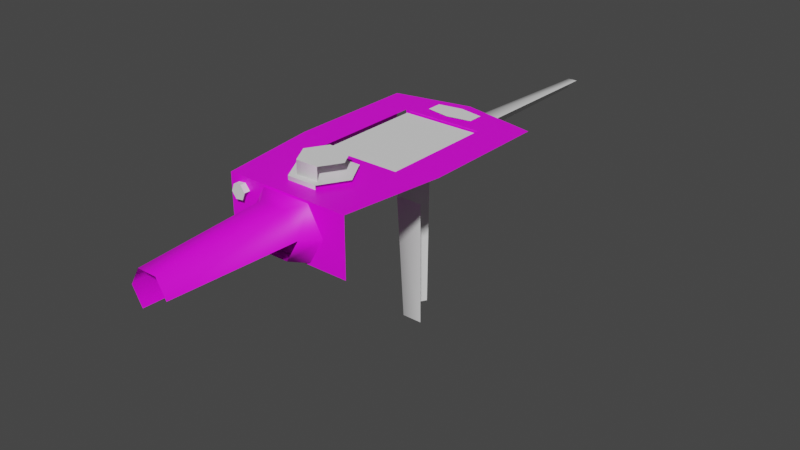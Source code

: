 # Source: toolgun.blend  (saved by Blender 2.83.18; exported with 4.5.12 LTS)
import bpy
from mathutils import Matrix  # noqa: F401  (used for matrix-valued properties, if any)

bpy.ops.wm.read_factory_settings(use_empty=True)
scene = bpy.context.scene
scene.name = 'Scene'

# ---- collections
col_collection = bpy.data.collections.new('Collection'); scene.collection.children.link(col_collection)

# ---- images (referenced by path relative to the original .blend; pixels are not part of the script)
import os
ASSET_DIR = os.environ.get("B2B_ASSET_DIR", "")  # directory of the original .blend (textures are referenced by path, not embedded)
HERE = os.path.dirname(os.path.abspath(__file__))  # packed textures are extracted next to this script under _unpacked/

def load_image(name, relpath, width, height, colorspace="sRGB"):
    """Load a texture the original file referenced (path relative to the .blend, or extracted next to this script)."""
    p = next((c for c in (os.path.join(HERE, relpath), os.path.join(ASSET_DIR, relpath)) if relpath and os.path.exists(c)), "")
    if p:
        img = bpy.data.images.load(p, check_existing=True)
        img.name = name
    else:  # same state as the original file: an image datablock whose file is absent (Cycles renders it pink)
        img = bpy.data.images.new(name, width, height)
        img.source = "FILE"
        img.filepath = "//" + (relpath or name)
    img.colorspace_settings.name = colorspace
    return img
img_toolgun_texture = load_image('toolgun_texture', 'toolgun_texture.png', 1024, 1024, 'sRGB')
img_material_001_base_color = load_image('Material.001 Base Color', 'toolgun_texture.png', 1024, 1024, 'sRGB')

# ---- materials (node trees are filled in below, after node groups)
mat_material = bpy.data.materials.new('Material')
mat_material.use_transparent_shadow = False
mat_material_001 = bpy.data.materials.new('Material.001')
mat_material_001.use_transparent_shadow = False

# ---- node groups
ng_auto_smooth = bpy.data.node_groups.new('Auto Smooth', 'GeometryNodeTree')
_s = ng_auto_smooth.interface.new_socket(name='Geometry', in_out='OUTPUT', socket_type='NodeSocketGeometry')
_s = ng_auto_smooth.interface.new_socket(name='Geometry', in_out='INPUT', socket_type='NodeSocketGeometry')
_s = ng_auto_smooth.interface.new_socket(name='Angle', in_out='INPUT', socket_type='NodeSocketFloat')
_s.subtype = 'ANGLE'
_s.min_value = 0.0
_s.max_value = 3.142
ng_auto_smooth.is_modifier = True
_N = ng_auto_smooth.nodes; _L = ng_auto_smooth.links
n0 = _N.new('NodeGroupOutput'); n0.name = 'Group Output'; n0.location = (480, -100)
n1 = _N.new('NodeGroupInput'); n1.name = 'Group Input'; n1.location = (-420, -300)
n2 = _N.new('NodeGroupInput'); n2.name = 'Group Input.001'; n2.location = (-60, -100)
n3 = _N.new('GeometryNodeSetShadeSmooth'); n3.name = 'Set Shade Smooth'; n3.location = (120, -100)
n3.domain = 'EDGE'
n4 = _N.new('GeometryNodeSetShadeSmooth'); n4.name = 'Set Shade Smooth.001'; n4.location = (300, -100)
n5 = _N.new('GeometryNodeInputMeshEdgeAngle'); n5.name = 'Edge Angle'; n5.location = (-420, -220)
n6 = _N.new('GeometryNodeInputEdgeSmooth'); n6.name = 'Is Edge Smooth'; n6.location = (-60, -160)
n7 = _N.new('GeometryNodeInputShadeSmooth'); n7.name = 'Is Face Smooth'; n7.location = (-240, -340)
n8 = _N.new('FunctionNodeBooleanMath'); n8.name = 'Boolean Math'; n8.location = (-60, -220)
n9 = _N.new('FunctionNodeCompare'); n9.name = 'Compare'; n9.location = (-240, -180)
n9.operation = 'LESS_EQUAL'
_L.new(n5.outputs[0], n9.inputs[0])
_L.new(n4.outputs[0], n0.inputs[0])
_L.new(n1.outputs[1], n9.inputs[1])
_L.new(n9.outputs[0], n8.inputs[0])
_L.new(n7.outputs[0], n8.inputs[1])
_L.new(n2.outputs[0], n3.inputs[0])
_L.new(n6.outputs[0], n3.inputs[1])
_L.new(n3.outputs[0], n4.inputs[0])
_L.new(n8.outputs[0], n3.inputs[2])
n0.is_active_output = True

# ---- material node trees
mat_material.use_nodes = True; mat_material.node_tree.nodes.clear()
_N = mat_material.node_tree.nodes; _L = mat_material.node_tree.links
n0 = _N.new('ShaderNodeBsdfPrincipled'); n0.name = 'Principled BSDF'; n0.location = (10, 300)
n0.distribution = 'GGX'
n0.subsurface_method = 'BURLEY'
n0.inputs[3].default_value = 1.45
n0.inputs[27].default_value = (0.0, 0.0, 0.0, 1.0)
n0.inputs[28].default_value = 1.0
n1 = _N.new('ShaderNodeOutputMaterial'); n1.name = 'Material Output'; n1.location = (300, 300)
n2 = _N.new('ShaderNodeTexImage'); n2.name = 'Image Texture'; n2.location = (-280, 275)
n2.image = img_toolgun_texture
_L.new(n0.outputs[0], n1.inputs[0])
_L.new(n2.outputs[0], n0.inputs[0])
n1.is_active_output = True
mat_material_001.use_nodes = True; mat_material_001.node_tree.nodes.clear()
_N = mat_material_001.node_tree.nodes; _L = mat_material_001.node_tree.links
n0 = _N.new('ShaderNodeBsdfPrincipled'); n0.name = 'Principled BSDF'; n0.location = (10, 300)
n0.distribution = 'GGX'
n0.subsurface_method = 'BURLEY'
n0.inputs[3].default_value = 1.45
n0.inputs[27].default_value = (0.0, 0.0, 0.0, 1.0)
n0.inputs[28].default_value = 1.0
n1 = _N.new('ShaderNodeOutputMaterial'); n1.name = 'Material Output'; n1.location = (300, 300)
n2 = _N.new('ShaderNodeTexImage'); n2.name = 'Image Texture'; n2.location = (-280, 275)
n2.image = img_material_001_base_color
_L.new(n0.outputs[0], n1.inputs[0])
_L.new(n2.outputs[0], n0.inputs[0])
n1.is_active_output = True

# ---- world
world_world = bpy.data.worlds.new('World'); scene.world = world_world
world_world.use_nodes = True; world_world.node_tree.nodes.clear()
_N = world_world.node_tree.nodes; _L = world_world.node_tree.links
n0 = _N.new('ShaderNodeOutputWorld'); n0.name = 'World Output'; n0.location = (300, 300)
n1 = _N.new('ShaderNodeBackground'); n1.name = 'Background'; n1.location = (10, 300)
n1.inputs[0].default_value = (0.05088, 0.05088, 0.05088, 1.0)
_L.new(n1.outputs[0], n0.inputs[0])
n0.is_active_output = True
world_world.color = (0.05088, 0.05088, 0.05088)
world_world.use_sun_shadow = False
world_world.sun_shadow_jitter_overblur = 0.0

# ---- meshes
me_cube_002 = bpy.data.meshes.new('Cube.002')
me_cube_002.from_pydata([(-0.5438, -0.2485, 0.8198), (-0.5438, 0.7539, 0.8198), (0.5438, -0.2485, 0.8198), (0.5438, 0.7539, 0.8198), (-0.8255, -1.0, -1.0), (-0.8255, -1.0, 1.0), (-1.0, 1.0, -1.423), (-1.0, 1.0, 1.0), (0.8255, -1.0, -1.0), (0.8255, -1.0, 1.0), (1.0, 1.0, 1.0), (-1.0, -0.1258, -1.423), (-1.0, -0.1258, 1.0), (1.0, -0.1258, 1.0), (0.0, 1.14, 1.0), (0.0, -1.0, -1.0), (0.0, -1.0, 1.0), (0.5438, -0.1258, 1.0), (0.5438, 0.7539, 1.0), (0.5438, -0.2485, 1.0), (0.0, -0.2485, 1.0), (0.0, 0.7539, 1.0), (-0.5438, 0.7539, 1.0), (-0.5438, -0.2485, 1.0), (-0.5438, -0.1258, 1.0)], [], [(1, 3, 18, 21, 22), (3, 2, 19, 17, 18), (1, 0, 2, 3), (11, 12, 7, 6), (15, 16, 5, 4), (14, 7, 12, 24, 22, 21), (4, 5, 12, 11), (10, 14, 21, 18, 17, 13), (13, 17, 19, 20, 16, 9), (8, 9, 16, 15), (20, 23, 24, 12, 5, 16)])
me_cube_002.polygons.foreach_set('use_smooth', [0, 0, 0, 1, 1, 1, 1, 1, 1, 1, 1])
_uv = me_cube_002.uv_layers.new(name='UVMap')
_uv.uv.foreach_set('vector', [0.4067, 0.7044, 0.2535, 0.7044, 0.2535, 0.6902, 0.3301, 0.6902, 0.4067, 0.6902, 0.2535, 0.676, 0.3944, 0.676, 0.3944, 0.6902, 0.3771, 0.6902, 0.2535, 0.6902, 0.2605, 0.7141, 0.3947, 0.7141, 0.3947, 0.8811, 0.2605, 0.8811, 0.006493, 0.7225, 0.1581, 0.7225, 0.1581, 0.9898, 0.006493, 0.9898, 0.6274, 0.8605, 0.6274, 0.9923, 0.5054, 0.9923, 0.5054, 0.8605, 0.327, 0.9927, 0.17, 0.9595, 0.17, 0.6914, 0.2416, 0.6914, 0.2416, 0.9009, 0.327, 0.9009, 0.03102, 0.5025, 0.1561, 0.5025, 0.1581, 0.7225, 0.006493, 0.7225, 0.4841, 0.9595, 0.327, 0.9927, 0.327, 0.9009, 0.4124, 0.9009, 0.4124, 0.6914, 0.4841, 0.6914, 0.4841, 0.6914, 0.4124, 0.6914, 0.4124, 0.6622, 0.327, 0.6622, 0.327, 0.4833, 0.4567, 0.4833, 0.7494, 0.8605, 0.7494, 0.9923, 0.6274, 0.9923, 0.6274, 0.8605, 0.327, 0.6622, 0.2416, 0.6622, 0.2416, 0.6914, 0.17, 0.6914, 0.1974, 0.4833, 0.327, 0.4833])
me_cube_002.materials.append(mat_material)
me_cube_002.use_remesh_fix_poles = True
me_cube_002.use_remesh_preserve_attributes = False
me_cube_002.use_mirror_vertex_groups = False
me_cube_002.use_paint_bone_selection = False
me_cube_002.use_paint_mask = True
me_cube_002.update()
me_cylinder = bpy.data.meshes.new('Cylinder')
me_cylinder.from_pydata([(0.3349, 1.411, -1.101), (-8.943e-08, 0.7604, 4.397), (1.38, 0.7967, -1.101), (0.6585, 0.3802, 4.397), (1.389, -0.4154, -1.101), (-0.3349, -1.411, -1.101), (-1.559e-07, -0.7604, 4.397), (-1.38, -0.7967, -1.101), (-0.6585, -0.3802, 4.397), (-1.389, 0.4154, -1.101), (-0.6585, 0.3802, 4.397), (2.224e-08, 1.034, -0.4834), (0.8956, 0.5171, -0.4834), (0.8956, -0.5171, -0.4834), (-7.965e-08, -1.034, -0.4834), (-0.8956, -0.5171, -0.4834), (-0.8956, 0.5171, -0.4834)], [], [(11, 1, 3, 12), (14, 6, 8, 15), (15, 8, 10, 16), (16, 10, 1, 11), (9, 16, 11, 0), (7, 15, 16, 9), (5, 14, 15, 7), (4, 13, 14, 5), (2, 12, 13, 4), (0, 11, 12, 2)])
me_cylinder.polygons.foreach_set('use_smooth', [True] * 10)
_uv = me_cylinder.uv_layers.new(name='UVMap')
_uv.uv.foreach_set('vector', [0.1711, 0.3976, 0.1603, 0.01695, 0.1903, 0.009242, 0.2119, 0.3871, 0.4326, 0.4057, 0.4291, 0.03037, 0.4593, 0.01824, 0.4737, 0.3892, 0.04882, 0.3871, 0.0704, 0.009242, 0.1004, 0.01695, 0.08958, 0.3976, 0.08958, 0.3976, 0.1004, 0.01695, 0.1603, 0.01695, 0.1711, 0.3976, 0.05187, 0.4473, 0.08958, 0.3976, 0.1711, 0.3976, 0.2088, 0.4473, 0.004724, 0.435, 0.04882, 0.3871, 0.08958, 0.3976, 0.05187, 0.4473, 0.4693, 0.4565, 0.4326, 0.4057, 0.4737, 0.3892, 0.5168, 0.4371, 0.3125, 0.4528, 0.3512, 0.4037, 0.4326, 0.4057, 0.4693, 0.4565, 0.2658, 0.4311, 0.3108, 0.3853, 0.3512, 0.4037, 0.3125, 0.4528, 0.2088, 0.4473, 0.1711, 0.3976, 0.2119, 0.3871, 0.256, 0.435])
me_cylinder.materials.append(mat_material_001)
me_cylinder.use_remesh_fix_poles = True
me_cylinder.use_remesh_preserve_attributes = False
me_cylinder.use_mirror_vertex_groups = False
me_cylinder.use_paint_bone_selection = False
me_cylinder.use_paint_mask = True
me_cylinder.update()
me_cylinder_001 = bpy.data.meshes.new('Cylinder.001')
me_cylinder_001.from_pydata([(8.465e-08, 0.7845, -1.277), (2.673e-08, 0.5965, 2.409), (-3.936e-08, -0.7845, -1.277), (-6.755e-08, -0.5965, 2.409), (-0.6794, -0.3923, -1.277), (-0.5166, -0.2983, 2.409), (-0.6794, 0.3923, -1.277), (-0.5166, 0.2983, 2.409)], [], [(2, 3, 5, 4), (4, 5, 7, 6), (6, 7, 1, 0)])
me_cylinder_001.polygons.foreach_set('use_smooth', [True] * 3)
_uv = me_cylinder_001.uv_layers.new(name='UVMap')
_uv.uv.foreach_set('vector', [0.33, 0.008609, 0.3122, 0.3729, 0.2557, 0.3714, 0.2557, 0.006634, 0.2557, 0.006634, 0.2557, 0.3714, 0.2274, 0.3729, 0.2184, 0.008609, 0.4183, 0.006801, 0.409, 0.3851, 0.3504, 0.3851, 0.3412, 0.006801])
me_cylinder_001.use_remesh_fix_poles = True
me_cylinder_001.use_remesh_preserve_attributes = False
me_cylinder_001.use_mirror_vertex_groups = False
me_cylinder_001.update()
me_cube_003 = bpy.data.meshes.new('Cube.003')
me_cube_003.from_pydata([(-1.116, -1.0, -1.116), (-1.116, -1.0, 1.116), (-0.5511, 1.0, -0.5511), (-0.5511, 1.0, 0.5511), (1.116, -1.0, 1.116), (0.5511, 1.0, 0.5511)], [], [(0, 1, 3, 2), (5, 3, 1, 4)])
me_cube_003.polygons.foreach_set('use_smooth', [True] * 2)
_uv = me_cube_003.uv_layers.new(name='UVMap')
_uv.uv.foreach_set('vector', [0.8765, 0.8277, 0.8765, 0.9918, 0.7686, 0.9503, 0.7686, 0.8692, 0.9845, 0.8692, 0.9845, 0.9503, 0.8765, 0.9918, 0.8765, 0.8277])
me_cube_003.use_remesh_fix_poles = True
me_cube_003.use_remesh_preserve_attributes = False
me_cube_003.use_mirror_vertex_groups = False
me_cube_003.update()
me_cylinder_002 = bpy.data.meshes.new('Cylinder.002')
me_cylinder_002.from_pydata([(0.0, 1.0, -1.0), (0.0, 1.0, 1.0), (0.866, 0.5, 1.0), (0.866, -0.5, 1.0), (-8.742e-08, -1.0, -1.0), (-8.742e-08, -1.0, 1.0), (-0.866, -0.5, -1.0), (-0.866, -0.5, 1.0), (-0.866, 0.5, -1.0), (-0.866, 0.5, 1.0)], [], [(4, 5, 7, 6), (2, 1, 9, 7, 5, 3), (6, 7, 9, 8), (8, 9, 1, 0)])
me_cylinder_002.polygons.foreach_set('use_smooth', [True] * 4)
_uv = me_cylinder_002.uv_layers.new(name='UVMap')
_uv.uv.foreach_set('vector', [0.7994, 0.1802, 0.6417, 0.1802, 0.6417, 0.139, 0.7994, 0.139, 0.4939, 0.1389, 0.4939, 0.0566, 0.5622, 0.01548, 0.6304, 0.0566, 0.6304, 0.1389, 0.5622, 0.18, 0.7994, 0.139, 0.6417, 0.139, 0.6417, 0.05679, 0.7994, 0.05679, 0.7994, 0.05679, 0.6417, 0.05679, 0.6417, 0.01566, 0.7994, 0.01566])
me_cylinder_002.use_remesh_fix_poles = True
me_cylinder_002.use_remesh_preserve_attributes = False
me_cylinder_002.use_mirror_vertex_groups = False
me_cylinder_002.update()
me_cylinder_003 = bpy.data.meshes.new('Cylinder.003')
me_cylinder_003.from_pydata([(0.0, 1.0, -1.0), (0.0, 1.0, 1.0), (0.866, 0.5, 1.0), (0.866, -0.5, 1.0), (-8.742e-08, -1.0, -1.0), (-8.742e-08, -1.0, 1.0), (-0.866, -0.5, -1.0), (-0.866, -0.5, 1.0), (-0.866, 0.5, -1.0), (-0.866, 0.5, 1.0)], [], [(4, 5, 7, 6), (2, 1, 9, 7, 5, 3), (6, 7, 9, 8), (8, 9, 1, 0)])
me_cylinder_003.polygons.foreach_set('use_smooth', [True] * 4)
_uv = me_cylinder_003.uv_layers.new(name='UVMap')
_uv.uv.foreach_set('vector', [0.7374, 0.3615, 0.5797, 0.3615, 0.5797, 0.3203, 0.7374, 0.3203, 0.7547, 0.3228, 0.7547, 0.2405, 0.823, 0.1994, 0.8913, 0.2405, 0.8913, 0.3228, 0.823, 0.3639, 0.7374, 0.3203, 0.5797, 0.3203, 0.5797, 0.2381, 0.7374, 0.2381, 0.7374, 0.2381, 0.5797, 0.2381, 0.5797, 0.197, 0.7374, 0.197])
me_cylinder_003.use_remesh_fix_poles = True
me_cylinder_003.use_remesh_preserve_attributes = False
me_cylinder_003.use_mirror_vertex_groups = False
me_cylinder_003.update()
me_cube_006 = bpy.data.meshes.new('Cube.006')
me_cube_006.from_pydata([(-1.0, -1.0, 1.0), (-1.0, 1.0, 1.0), (1.0, -1.0, 1.0), (1.0, 1.0, 1.0)], [], [(3, 1, 0, 2)])
_uv = me_cube_006.uv_layers.new(name='UVMap')
_uv.uv.foreach_set('vector', [0.7913, 0.8133, 0.5219, 0.8133, 0.5219, 0.42, 0.7913, 0.42])
me_cube_006.use_remesh_fix_poles = True
me_cube_006.use_remesh_preserve_attributes = False
me_cube_006.use_mirror_vertex_groups = False
me_cube_006.use_paint_bone_selection = False
me_cube_006.use_paint_mask = True
me_cube_006.update()
me_cube_007 = bpy.data.meshes.new('Cube.007')
me_cube_007.from_pydata([(-1.0, 1.0, -1.0), (-1.0, 1.0, 1.0), (1.0, 1.0, -1.0), (1.0, 1.0, 1.0), (-1.0, -1.0, 0.0), (1.0, -1.0, 0.0)], [], [(1, 0, 4), (0, 2, 5, 4), (3, 2, 0, 1), (3, 1, 4, 5)])
_uv = me_cube_007.uv_layers.new(name='UVMap')
_uv.uv.foreach_set('vector', [0.8209, 0.5188, 0.9, 0.4776, 0.9, 0.5807, 0.9912, 0.6878, 0.9028, 0.6878, 0.9028, 0.5847, 0.9912, 0.5847, 0.8052, 0.5946, 0.8936, 0.5946, 0.8936, 0.6868, 0.8052, 0.6868, 0.9037, 0.4773, 0.9921, 0.4773, 0.9921, 0.5804, 0.9037, 0.5804])
me_cube_007.use_remesh_fix_poles = True
me_cube_007.use_remesh_preserve_attributes = False
me_cube_007.use_mirror_vertex_groups = False
me_cube_007.update()
me_cube_009 = bpy.data.meshes.new('Cube.009')
me_cube_009.from_pydata([(-1.0, 1.0, -1.0), (-1.0, 1.0, 1.0), (1.0, 1.0, -1.0), (1.0, 1.0, 1.0), (-1.0, -1.0, 0.0), (1.0, -1.0, 0.0)], [], [(3, 5, 2), (3, 2, 0, 1), (3, 1, 4, 5)])
_uv = me_cube_009.uv_layers.new(name='UVMap')
_uv.uv.foreach_set('vector', [0.8996, 0.3761, 0.8123, 0.4217, 0.8996, 0.4672, 0.9088, 0.466, 0.9961, 0.466, 0.9961, 0.3749, 0.9088, 0.3749, 0.9065, 0.3706, 0.9938, 0.3706, 0.9938, 0.2688, 0.9065, 0.2688])
me_cube_009.use_remesh_fix_poles = True
me_cube_009.use_remesh_preserve_attributes = False
me_cube_009.use_mirror_vertex_groups = False
me_cube_009.update()
me_cylinder_005 = bpy.data.meshes.new('Cylinder.005')
me_cylinder_005.from_pydata([(0.0, 1.0, -1.0), (0.866, 0.5, -1.0), (0.866, 0.5, 1.0), (0.866, -0.5, -1.0), (0.866, -0.5, 1.0), (-8.742e-08, -1.0, -1.0), (-8.742e-08, -1.0, 1.0), (-0.866, -0.5, -1.0), (-0.866, -0.5, 1.0), (-0.866, 0.5, -1.0), (-0.866, 0.5, 1.0)], [], [(1, 2, 4, 3), (3, 4, 6, 5), (5, 6, 8, 7), (7, 8, 10, 9), (0, 1, 3, 5, 7, 9)])
_uv = me_cylinder_005.uv_layers.new(name='UVMap')
_uv.uv.foreach_set('vector', [0.8735, 0.0812, 0.8735, 0.006858, 0.8913, 0.006858, 0.8913, 0.0812, 0.8913, 0.0812, 0.8913, 0.006858, 0.927, 0.006858, 0.927, 0.0812, 0.8201, 0.0812, 0.8201, 0.006858, 0.8379, 0.006858, 0.8379, 0.0812, 0.8379, 0.0812, 0.8379, 0.006858, 0.8735, 0.006858, 0.8735, 0.0812, 0.9626, 0.08266, 0.9318, 0.06407, 0.9318, 0.0269, 0.9626, 0.008318, 0.9935, 0.0269, 0.9935, 0.06407])
me_cylinder_005.use_remesh_fix_poles = True
me_cylinder_005.use_remesh_preserve_attributes = False
me_cylinder_005.use_mirror_vertex_groups = False
me_cylinder_005.update()
me_cylinder_007 = bpy.data.meshes.new('Cylinder.007')
me_cylinder_007.from_pydata([(0.0, 1.0, -1.0), (0.0, 1.0, 1.0), (0.866, 0.5, -1.0), (0.866, 0.5, 1.0), (0.866, -0.5, 1.0), (-8.742e-08, -1.0, -1.0), (-8.742e-08, -1.0, 1.0), (-0.866, -0.5, -1.0), (-0.866, -0.5, 1.0), (-0.866, 0.5, -1.0), (-0.866, 0.5, 1.0)], [], [(0, 1, 3, 2), (5, 6, 8, 7), (3, 1, 10, 8, 6, 4), (7, 8, 10, 9), (9, 10, 1, 0)])
_uv = me_cylinder_007.uv_layers.new(name='UVMap')
_uv.uv.foreach_set('vector', [0.8505, 0.1037, 0.8505, 0.1824, 0.8128, 0.1824, 0.8128, 0.1037, 0.9306, 0.1835, 0.8552, 0.1835, 0.8552, 0.1638, 0.9306, 0.1638, 0.9306, 0.1638, 0.9306, 0.1245, 0.9633, 0.1048, 0.9959, 0.1245, 0.9959, 0.1638, 0.9633, 0.1835, 0.9306, 0.1638, 0.8552, 0.1638, 0.8552, 0.1245, 0.9306, 0.1245, 0.9306, 0.1245, 0.8552, 0.1245, 0.8552, 0.1048, 0.9306, 0.1048])
me_cylinder_007.use_remesh_fix_poles = True
me_cylinder_007.use_remesh_preserve_attributes = False
me_cylinder_007.use_mirror_vertex_groups = False
me_cylinder_007.use_paint_bone_selection = False
me_cylinder_007.use_paint_mask = True
me_cylinder_007.update()
me_plane = bpy.data.meshes.new('Plane')
me_plane.from_pydata([(-0.6463, -0.6463, 0.0), (0.6463, -0.6463, 0.0), (-0.6463, 0.6463, 0.0), (0.6463, 0.6463, 0.0), (0.0, -1.0, 0.0), (0.0, 1.0, 0.0)], [], [(4, 1, 3, 5), (0, 4, 5, 2)])
_uv = me_plane.uv_layers.new(name='UVMap')
_uv.uv.foreach_set('vector', [0.8974, 0.821, 0.8027, 0.7987, 0.8027, 0.7174, 0.8974, 0.6952, 0.992, 0.7987, 0.8974, 0.821, 0.8974, 0.6952, 0.992, 0.7174])
me_plane.use_remesh_fix_poles = True
me_plane.use_remesh_preserve_attributes = False
me_plane.use_mirror_vertex_groups = False
me_plane.update()

# ---- objects
ob_cube = bpy.data.objects.new('Cube', me_cube_002)
ob_cylinder = bpy.data.objects.new('Cylinder', me_cylinder)
ob_cylinder_001 = bpy.data.objects.new('Cylinder.001', me_cylinder_001)
ob_cube_001 = bpy.data.objects.new('Cube.001', me_cube_003)
ob_cylinder_002 = bpy.data.objects.new('Cylinder.002', me_cylinder_002)
ob_cylinder_003 = bpy.data.objects.new('Cylinder.003', me_cylinder_003)
ob_cube_004 = bpy.data.objects.new('Cube.004', me_cube_006)
ob_cube_005 = bpy.data.objects.new('Cube.005', me_cube_007)
ob_cube_006 = bpy.data.objects.new('Cube.006', me_cube_009)
ob_cylinder_005 = bpy.data.objects.new('Cylinder.005', me_cylinder_005)
ob_cylinder_007 = bpy.data.objects.new('Cylinder.007', me_cylinder_007)
ob_plane = bpy.data.objects.new('Plane', me_plane)

# ---- transforms, parenting, visibility, modifiers, constraints
ob_cube.location = (0.0, 0.0, 0.0)
ob_cube.scale = (2.0, 3.0, 0.75)
ob_cube.lineart.crease_threshold = 0.0
_m = ob_cube.modifiers.new('Auto Smooth', 'NODES')
_m.node_group = ng_auto_smooth
_gi = [s.identifier for s in ng_auto_smooth.interface.items_tree if s.item_type == 'SOCKET' and s.in_out == 'INPUT']
_m[_gi[1]] = 0.5236  # Angle
ob_cylinder.location = (0.0, -3.707, 0.0)
ob_cylinder.rotation_euler = (1.571, 0.5236, 2.524e-08)
ob_cylinder.scale = (0.6701, 0.6701, 0.6701)
ob_cylinder.lineart.crease_threshold = 0.0
_m = ob_cylinder.modifiers.new('Auto Smooth', 'NODES')
_m.node_group = ng_auto_smooth
_gi = [s.identifier for s in ng_auto_smooth.interface.items_tree if s.item_type == 'SOCKET' and s.in_out == 'INPUT']
_m[_gi[1]] = 1.571  # Angle
ob_cylinder_001.location = (0.0, 1.665, -2.103)
ob_cylinder_001.rotation_euler = (3.142, -4.371e-08, 0.5236)
ob_cylinder_001.scale = (0.9231, 0.9231, 0.9231)
ob_cylinder_001.lineart.crease_threshold = 0.0
_m = ob_cylinder_001.modifiers.new('Auto Smooth', 'NODES')
_m.node_group = ng_auto_smooth
_gi = [s.identifier for s in ng_auto_smooth.interface.items_tree if s.item_type == 'SOCKET' and s.in_out == 'INPUT']
_m[_gi[1]] = 1.571  # Angle
ob_cube_001.location = (0.0, 5.908, 0.0)
ob_cube_001.scale = (0.2334, 2.334, 0.2334)
ob_cube_001.lineart.crease_threshold = 0.0
ob_cylinder_002.location = (0.0, -1.821, 0.7498)
ob_cylinder_002.rotation_euler = (0.0, -0.0, 0.5236)
ob_cylinder_002.scale = (0.8016, 0.8016, 0.1036)
ob_cylinder_002.lineart.crease_threshold = 0.0
_m = ob_cylinder_002.modifiers.new('Auto Smooth', 'NODES')
_m.node_group = ng_auto_smooth
_gi = [s.identifier for s in ng_auto_smooth.interface.items_tree if s.item_type == 'SOCKET' and s.in_out == 'INPUT']
_m[_gi[1]] = 1.185  # Angle
ob_cylinder_003.location = (0.0, -1.821, 0.895)
ob_cylinder_003.rotation_euler = (0.0, -0.0, 0.5236)
ob_cylinder_003.scale = (0.6044, 0.6044, 0.2966)
ob_cylinder_003.lineart.crease_threshold = 0.0
_m = ob_cylinder_003.modifiers.new('Auto Smooth', 'NODES')
_m.node_group = ng_auto_smooth
_gi = [s.identifier for s in ng_auto_smooth.interface.items_tree if s.item_type == 'SOCKET' and s.in_out == 'INPUT']
_m[_gi[1]] = 1.239  # Angle
ob_cube_004.location = (0.0, 0.7581, 0.6218)
ob_cube_004.scale = (1.022, 1.455, 0.07441)
ob_cube_004.lineart.crease_threshold = 0.0
ob_cube_005.location = (-1.696, -2.354, -0.07338)
ob_cube_005.rotation_euler = (0.0, -0.0, 0.1122)
ob_cube_005.scale = (0.1437, 0.2768, 0.4201)
ob_cube_005.lineart.crease_threshold = 0.0
ob_cube_006.location = (-1.818, -1.268, -0.07338)
ob_cube_006.rotation_euler = (0.0, -0.0, 3.254)
ob_cube_006.scale = (0.1437, 0.2768, 0.4201)
ob_cube_006.lineart.crease_threshold = 0.0
ob_cylinder_005.location = (-1.88, 2.536, -0.7289)
ob_cylinder_005.rotation_euler = (-1.571, 1.132, -1.571)
ob_cylinder_005.scale = (0.252, 0.252, 0.252)
ob_cylinder_005.lineart.crease_threshold = 0.0
ob_cylinder_007.location = (-1.289, -2.948, 0.425)
ob_cylinder_007.rotation_euler = (1.571, 0.3869, 0.0)
ob_cylinder_007.scale = (0.2029, 0.2029, 0.2029)
ob_cylinder_007.lineart.crease_threshold = 0.0
ob_plane.location = (0.0, 2.78, 0.7861)
ob_plane.scale = (0.9761, 0.3136, 0.9761)
ob_plane.lineart.crease_threshold = 0.0

# ---- collection membership
col_collection.objects.link(ob_cube)
col_collection.objects.link(ob_cylinder)
col_collection.objects.link(ob_cylinder_001)
col_collection.objects.link(ob_cube_001)
col_collection.objects.link(ob_cylinder_002)
col_collection.objects.link(ob_cylinder_003)
col_collection.objects.link(ob_cube_004)
col_collection.objects.link(ob_cube_005)
col_collection.objects.link(ob_cube_006)
col_collection.objects.link(ob_cylinder_005)
col_collection.objects.link(ob_cylinder_007)
col_collection.objects.link(ob_plane)

# ---- scene / render settings (as saved in the file)
scene.frame_start = 1; scene.frame_end = 250; scene.frame_set(30)
scene.render.engine = 'BLENDER_EEVEE_NEXT'
scene.cycles.use_denoising = False
scene.cycles.samples = 128
scene.cycles.sampling_pattern = 'TABULATED_SOBOL'
scene.cycles.use_adaptive_sampling = False
scene.cycles.use_light_tree = False
scene.view_settings.view_transform = 'Filmic'
bpy.context.view_layer.update()

# ---- added for rendering (the .blend has no active camera and no usable light): camera, sun
cam_auto = bpy.data.cameras.new('AutoCamera')
cam_auto.lens = 50.0
cam_auto.sensor_width = 36.0
cam_auto.clip_end = 1000.0
ob_auto_camera = bpy.data.objects.new('AutoCamera', cam_auto)
scene.collection.objects.link(ob_auto_camera)
ob_auto_camera.location = (15.1495, -17.4647, 10.6513)
ob_auto_camera.rotation_euler = (1.09748, -7.21219e-08, 0.694738)
scene.camera = ob_auto_camera
light_auto_sun = bpy.data.lights.new('AutoSun', 'SUN')
light_auto_sun.energy = 3.0
light_auto_sun.angle = 0.0523599
ob_auto_sun = bpy.data.objects.new('AutoSun', light_auto_sun)
scene.collection.objects.link(ob_auto_sun)
ob_auto_sun.rotation_euler = (0.872665, 0.174533, 0.523599)
bpy.context.view_layer.update()
